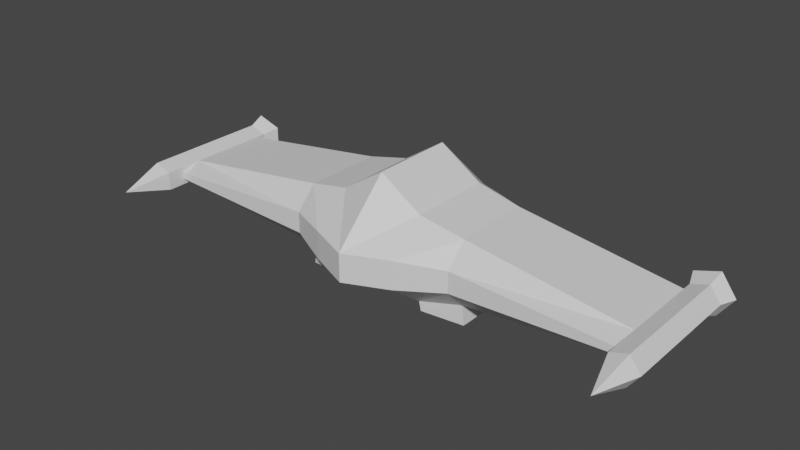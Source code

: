 # Source: vehicle.blend  (saved by Blender 3.6.13; exported with 4.5.12 LTS)
import bpy
from mathutils import Matrix  # noqa: F401  (used for matrix-valued properties, if any)

bpy.ops.wm.read_factory_settings(use_empty=True)
scene = bpy.context.scene
scene.name = 'Scene'

# ---- collections
col_collection = bpy.data.collections.new('Collection'); scene.collection.children.link(col_collection)

# ---- materials (node trees are filled in below, after node groups)
mat_material = bpy.data.materials.new('Material')
mat_material.alpha_threshold = 0.0
mat_material.use_transparent_shadow = False
mat_material.roughness = 0.5
mat_material.line_color = (0.0, 0.0, 0.0, 1.0)

# ---- material node trees
mat_material.use_nodes = True; mat_material.node_tree.nodes.clear()
_N = mat_material.node_tree.nodes; _L = mat_material.node_tree.links
n0 = _N.new('ShaderNodeOutputMaterial'); n0.name = 'Material Output'; n0.location = (300, 300)
n1 = _N.new('ShaderNodeBsdfPrincipled'); n1.name = 'Principled BSDF'; n1.location = (10, 300)
n1.distribution = 'GGX'
n1.subsurface_method = 'RANDOM_WALK_SKIN'
n1.inputs[3].default_value = 1.45
n1.inputs[27].default_value = (0.0, 0.0, 0.0, 1.0)
n1.inputs[28].default_value = 1.0
_L.new(n1.outputs[0], n0.inputs[0])
n0.is_active_output = True

# ---- world
world_world = bpy.data.worlds.new('World'); scene.world = world_world
world_world.use_nodes = True; world_world.node_tree.nodes.clear()
_N = world_world.node_tree.nodes; _L = world_world.node_tree.links
n0 = _N.new('ShaderNodeOutputWorld'); n0.name = 'World Output'; n0.location = (300, 300)
n1 = _N.new('ShaderNodeBackground'); n1.name = 'Background'; n1.location = (10, 300)
n1.inputs[0].default_value = (0.05088, 0.05088, 0.05088, 1.0)
_L.new(n1.outputs[0], n0.inputs[0])
n0.is_active_output = True
world_world.color = (0.05088, 0.05088, 0.05088)
world_world.use_sun_shadow = False
world_world.sun_shadow_jitter_overblur = 0.0

# ---- meshes
me_cube = bpy.data.meshes.new('Cube')
me_cube.from_pydata([(-1.0, 1.0, 1.0), (-1.0, 1.0, -1.0), (-1.0, -1.0, 1.0), (-1.0, -1.0, -1.0), (-1.0, -1.889, -0.3333), (-1.0, -1.889, 0.3333), (-2.029, 1.0, -0.7537), (-2.029, -0.8903, -0.7537), (-2.029, -1.391, 0.2512), (-2.029, -0.8903, 0.7537), (-2.029, 1.0, 0.7537), (-2.029, -1.391, -0.2512), (-5.839, 1.0, -0.2154), (-5.839, -0.8903, -0.2154), (-5.839, -1.391, 0.07506), (-5.839, -0.8903, 0.2154), (-5.839, 1.0, 0.2154), (-5.839, -1.391, -0.07506), (-6.502, 1.0, 5.517e-08), (-6.502, -1.806, 7.942e-08), (-6.248, 1.0, 0.3486), (-6.248, -1.806, 0.3486), (-5.839, -1.806, 0.2154), (-5.839, -1.806, -0.2154), (-6.248, 1.0, -0.3486), (-6.248, -1.806, -0.3486), (-6.135, -2.845, 1.222e-07), (-6.502, 1.242, 5.517e-08), (-6.248, 1.242, 0.3486), (-5.839, 1.242, 0.2154), (-5.839, 1.242, -0.2154), (-6.248, 1.242, -0.3486), (-6.654, 1.607, 8.313e-08), (-6.296, 1.607, 0.4939), (-5.715, 1.607, 0.3052), (-5.715, 1.607, -0.3052), (-6.296, 1.607, -0.4939), (0.0, 1.0, -1.0), (0.0, -1.0, 1.653), (0.0, -1.0, -1.0), (0.0, 1.0, 1.653), (0.0, -2.321, -0.3333), (0.0, -2.321, 0.3333), (1.0, 1.0, 1.0), (1.0, 1.0, -1.0), (1.0, -1.0, 1.0), (1.0, -1.0, -1.0), (1.0, -1.889, -0.3333), (1.0, -1.889, 0.3333), (2.029, 1.0, -0.7537), (2.029, -0.8903, -0.7537), (2.029, -1.391, 0.2512), (2.029, -0.8903, 0.7537), (2.029, 1.0, 0.7537), (2.029, -1.391, -0.2512), (5.839, 1.0, -0.2154), (5.839, -0.8903, -0.2154), (5.839, -1.391, 0.07506), (5.839, -0.8903, 0.2154), (5.839, 1.0, 0.2154), (5.839, -1.391, -0.07506), (6.502, 1.0, 5.517e-08), (6.502, -1.806, 7.942e-08), (6.248, 1.0, 0.3486), (6.248, -1.806, 0.3486), (5.839, -1.806, 0.2154), (5.839, -1.806, -0.2154), (6.248, 1.0, -0.3486), (6.248, -1.806, -0.3486), (6.135, -2.845, 1.222e-07), (6.502, 1.242, 5.517e-08), (6.248, 1.242, 0.3486), (5.839, 1.242, 0.2154), (5.839, 1.242, -0.2154), (6.248, 1.242, -0.3486), (6.654, 1.607, 8.313e-08), (6.296, 1.607, 0.4939), (5.715, 1.607, 0.3052), (5.715, 1.607, -0.3052), (6.296, 1.607, -0.4939), (0.0, 2.009, -0.4226), (-0.4226, 2.009, -0.4226), (-0.8575, 2.009, 0.3185), (-0.8575, 2.009, -0.3185), (-0.4226, 2.009, 0.4226), (0.0, 2.009, 0.4226), (0.4226, 2.009, -0.4226), (0.8575, 2.009, 0.3185), (0.8575, 2.009, -0.3185), (0.4226, 2.009, 0.4226), (-6.338, 1.097, 2.515e-08), (-6.198, 1.097, 0.1926), (-5.971, 1.097, 0.119), (-5.971, 1.097, -0.119), (-6.198, 1.097, -0.1926), (6.338, 1.097, 2.515e-08), (6.198, 1.097, 0.1926), (5.971, 1.097, 0.119), (5.971, 1.097, -0.119), (6.198, 1.097, -0.1926), (-5.385e-09, 1.834, -0.2317), (-0.2317, 1.834, -0.2317), (-0.4701, 1.834, 0.1746), (-0.4701, 1.834, -0.1746), (-0.2317, 1.834, 0.2317), (-5.385e-09, 1.834, 0.2317), (0.2317, 1.834, -0.2317), (0.4701, 1.834, 0.1746), (0.4701, 1.834, -0.1746), (0.2317, 1.834, 0.2317), (1.051, 1.0, -1.214), (1.051, -1.0, -1.214), (2.08, 1.0, -1.214), (2.08, -0.8903, -1.214), (-1.051, 1.0, -1.214), (-1.051, -1.0, -1.214), (-2.08, 1.0, -1.214), (-2.08, -0.8903, -1.214), (1.286, 0.7648, -1.014), (1.286, -0.7384, -1.014), (1.845, 0.7648, -1.014), (1.845, -0.6789, -1.014), (-1.286, 0.7648, -1.014), (-1.286, -0.7384, -1.014), (-1.845, 0.7648, -1.014), (-1.845, -0.6789, -1.014), (1.051, 1.0, -1.214), (1.051, -1.0, -1.214), (2.08, 1.0, -1.214), (2.08, -0.8903, -1.214), (-1.051, 1.0, -1.214), (-1.051, -1.0, -1.214), (-2.08, 1.0, -1.214), (-2.08, -0.8903, -1.214), (1.0, 1.0, 1.0), (0.4226, 2.009, 0.4226), (0.8575, 2.009, 0.3185)], [], [(42, 38, 2, 5), (3, 7, 117, 115), (39, 41, 4, 3), (41, 42, 5, 4), (7, 11, 17, 13), (2, 0, 10, 9), (6, 10, 82, 83), (5, 2, 9, 8), (3, 4, 11, 7), (4, 5, 8, 11), (13, 17, 14, 15, 16, 12), (10, 6, 12, 16), (6, 7, 13, 12), (11, 8, 14, 17), (9, 10, 16, 15), (8, 9, 15, 14), (18, 19, 21, 20), (20, 21, 22, 16), (16, 22, 23, 12), (22, 21, 26), (12, 23, 25, 24), (24, 25, 19, 18), (16, 12, 30, 29), (19, 25, 26), (21, 19, 26), (23, 22, 26), (25, 23, 26), (30, 31, 36, 35), (12, 24, 31, 30), (20, 16, 29, 28), (24, 18, 27, 31), (18, 20, 28, 27), (76, 75, 95, 96), (28, 29, 34, 33), (31, 27, 32, 36), (29, 30, 35, 34), (27, 28, 33, 32), (53, 49, 88, 87), (1, 37, 39, 3), (43, 40, 38, 45), (42, 48, 45, 38), (49, 50, 113, 112), (39, 46, 47, 41), (41, 47, 48, 42), (50, 56, 60, 54), (45, 52, 53, 43), (10, 0, 84, 82), (48, 51, 52, 45), (46, 50, 54, 47), (47, 54, 51, 48), (56, 55, 59, 58, 57, 60), (53, 59, 55, 49), (49, 55, 56, 50), (54, 60, 57, 51), (52, 58, 59, 53), (51, 57, 58, 52), (61, 63, 64, 62), (63, 59, 65, 64), (59, 55, 66, 65), (65, 69, 64), (55, 67, 68, 66), (67, 61, 62, 68), (59, 72, 73, 55), (62, 69, 68), (64, 69, 62), (66, 69, 65), (68, 69, 66), (73, 78, 79, 74), (55, 73, 74, 67), (63, 71, 72, 59), (67, 74, 70, 61), (61, 70, 71, 63), (79, 78, 98, 99), (71, 76, 77, 72), (74, 79, 75, 70), (72, 77, 78, 73), (70, 75, 76, 71), (37, 1, 81, 80), (44, 46, 39, 37), (40, 43, 89, 85), (0, 40, 85, 84), (49, 44, 86, 88), (1, 6, 83, 81), (89, 43, 134, 135), (44, 37, 80, 86), (90, 91, 92, 93, 94), (95, 99, 98, 97, 96), (35, 36, 94, 93), (75, 79, 99, 95), (32, 33, 91, 90), (77, 76, 96, 97), (36, 32, 90, 94), (33, 34, 92, 91), (78, 77, 97, 98), (34, 35, 93, 92), (86, 80, 100, 106), (101, 103, 102, 104, 105, 109, 107, 108, 106, 100), (81, 83, 103, 101), (85, 89, 109, 105), (87, 88, 108, 107), (82, 84, 104, 102), (80, 81, 101, 100), (88, 86, 106, 108), (84, 85, 105, 104), (83, 82, 102, 103), (89, 87, 107, 109), (112, 113, 129, 128), (44, 49, 112, 110), (46, 44, 110, 111), (50, 46, 111, 113), (110, 112, 128, 126), (7, 6, 116, 117), (6, 1, 114, 116), (1, 3, 115, 114), (118, 120, 121, 119), (122, 123, 125, 124), (115, 117, 133, 131), (114, 115, 131, 130), (113, 111, 127, 129), (116, 114, 130, 132), (111, 110, 126, 127), (117, 116, 132, 133), (118, 119, 127, 126), (121, 120, 128, 129), (119, 121, 129, 127), (120, 118, 126, 128), (123, 122, 130, 131), (124, 125, 133, 132), (125, 123, 131, 133), (122, 124, 132, 130), (134, 53, 136, 135), (53, 87, 136), (87, 89, 135, 136), (43, 53, 134), (0, 2, 38, 40)])
_uv = me_cube.uv_layers.new(name='UVMap')
_uv.uv.foreach_set('vector', [0.5417, 0.875, 0.625, 0.9375, 0.625, 1.0, 0.5417, 1.0, 0.375, 1.0, 0.375, 1.0, 0.375, 1.0, 0.375, 1.0, 0.375, 0.875, 0.4583, 0.875, 0.4583, 1.0, 0.375, 1.0, 0.4583, 0.875, 0.5417, 0.875, 0.5417, 1.0, 0.4583, 1.0, 0.375, 1.0, 0.4583, 1.0, 0.4583, 1.0, 0.375, 1.0, 0.875, 0.75, 0.875, 0.5, 0.875, 0.5, 0.875, 0.75, 0.375, 0.25, 0.625, 0.25, 0.625, 0.25, 0.375, 0.25, 0.5417, 1.0, 0.625, 1.0, 0.625, 1.0, 0.5417, 1.0, 0.375, 1.0, 0.4583, 1.0, 0.4583, 1.0, 0.375, 1.0, 0.4583, 1.0, 0.5417, 1.0, 0.5417, 1.0, 0.4583, 1.0, 0.375, 0.0, 0.4583, 0.0, 0.5417, 0.0, 0.625, 0.0, 0.625, 0.25, 0.375, 0.25, 0.625, 0.25, 0.375, 0.25, 0.375, 0.25, 0.625, 0.25, 0.125, 0.5, 0.125, 0.75, 0.125, 0.75, 0.125, 0.5, 0.4583, 1.0, 0.5417, 1.0, 0.5417, 1.0, 0.4583, 1.0, 0.875, 0.75, 0.875, 0.5, 0.875, 0.5, 0.875, 0.75, 0.5417, 1.0, 0.625, 1.0, 0.625, 1.0, 0.5417, 1.0, 1.0, 0.5, 1.0, 1.0, 0.8, 1.0, 0.8, 0.5, 0.8, 0.5, 0.8, 1.0, 0.6, 1.0, 0.6, 0.5, 0.6, 0.5, 0.6, 1.0, 0.4, 1.0, 0.4, 0.5, 0.6, 1.0, 0.8, 1.0, 0.6, 1.0, 0.4, 0.5, 0.4, 1.0, 0.2, 1.0, 0.2, 0.5, 0.2, 0.5, 0.2, 1.0, 2.98e-08, 1.0, 2.98e-08, 0.5, 0.6, 0.5, 0.4, 0.5, 0.4, 0.5, 0.6, 0.5, 2.98e-08, 1.0, 0.2, 1.0, 2.98e-08, 1.0, 0.8, 1.0, 1.0, 1.0, 0.8, 1.0, 0.4, 1.0, 0.6, 1.0, 0.4, 1.0, 0.2, 1.0, 0.4, 1.0, 0.2, 1.0, 0.4, 0.5, 0.2, 0.5, 0.2, 0.5, 0.4, 0.5, 0.4, 0.5, 0.2, 0.5, 0.2, 0.5, 0.4, 0.5, 0.8, 0.5, 0.6, 0.5, 0.6, 0.5, 0.8, 0.5, 0.2, 0.5, 2.98e-08, 0.5, 2.98e-08, 0.5, 0.2, 0.5, 1.0, 0.5, 0.8, 0.5, 0.8, 0.5, 1.0, 0.5, 0.8, 0.5, 1.0, 0.5, 1.0, 0.5, 0.8, 0.5, 0.8, 0.5, 0.6, 0.5, 0.6, 0.5, 0.8, 0.5, 0.2, 0.5, 2.98e-08, 0.5, 2.98e-08, 0.5, 0.2, 0.5, 0.6, 0.5, 0.4, 0.5, 0.4, 0.5, 0.6, 0.5, 1.0, 0.5, 0.8, 0.5, 0.8, 0.5, 1.0, 0.5, 0.625, 0.25, 0.375, 0.25, 0.375, 0.25, 0.625, 0.25, 0.125, 0.5, 0.25, 0.5, 0.25, 0.75, 0.125, 0.75, 0.875, 0.5, 0.8125, 0.5, 0.625, 0.875, 0.625, 1.0, 0.5417, 0.875, 0.5417, 1.0, 0.625, 1.0, 0.625, 0.875, 0.125, 0.5, 0.125, 0.75, 0.125, 0.75, 0.125, 0.5, 0.375, 0.875, 0.375, 1.0, 0.4583, 1.0, 0.4583, 0.875, 0.4583, 0.875, 0.4583, 1.0, 0.5417, 1.0, 0.5417, 0.875, 0.375, 1.0, 0.375, 1.0, 0.4583, 1.0, 0.4583, 1.0, 0.875, 0.75, 0.875, 0.75, 0.875, 0.5, 0.875, 0.5, 0.875, 0.5, 0.875, 0.5, 0.875, 0.5, 0.875, 0.5, 0.5417, 1.0, 0.5417, 1.0, 0.625, 1.0, 0.625, 1.0, 0.375, 1.0, 0.375, 1.0, 0.4583, 1.0, 0.4583, 1.0, 0.4583, 1.0, 0.4583, 1.0, 0.5417, 1.0, 0.5417, 1.0, 0.375, 0.0, 0.375, 0.25, 0.625, 0.25, 0.625, 0.0, 0.5417, 0.0, 0.4583, 0.0, 0.625, 0.25, 0.625, 0.25, 0.375, 0.25, 0.375, 0.25, 0.125, 0.5, 0.125, 0.5, 0.125, 0.75, 0.125, 0.75, 0.4583, 1.0, 0.4583, 1.0, 0.5417, 1.0, 0.5417, 1.0, 0.875, 0.75, 0.875, 0.75, 0.875, 0.5, 0.875, 0.5, 0.5417, 1.0, 0.5417, 1.0, 0.625, 1.0, 0.625, 1.0, 1.0, 0.5, 0.8, 0.5, 0.8, 1.0, 1.0, 1.0, 0.8, 0.5, 0.6, 0.5, 0.6, 1.0, 0.8, 1.0, 0.6, 0.5, 0.4, 0.5, 0.4, 1.0, 0.6, 1.0, 0.6, 1.0, 0.6, 1.0, 0.8, 1.0, 0.4, 0.5, 0.2, 0.5, 0.2, 1.0, 0.4, 1.0, 0.2, 0.5, 2.98e-08, 0.5, 2.98e-08, 1.0, 0.2, 1.0, 0.6, 0.5, 0.6, 0.5, 0.4, 0.5, 0.4, 0.5, 2.98e-08, 1.0, 2.98e-08, 1.0, 0.2, 1.0, 0.8, 1.0, 0.8, 1.0, 1.0, 1.0, 0.4, 1.0, 0.4, 1.0, 0.6, 1.0, 0.2, 1.0, 0.2, 1.0, 0.4, 1.0, 0.4, 0.5, 0.4, 0.5, 0.2, 0.5, 0.2, 0.5, 0.4, 0.5, 0.4, 0.5, 0.2, 0.5, 0.2, 0.5, 0.8, 0.5, 0.8, 0.5, 0.6, 0.5, 0.6, 0.5, 0.2, 0.5, 0.2, 0.5, 2.98e-08, 0.5, 2.98e-08, 0.5, 1.0, 0.5, 1.0, 0.5, 0.8, 0.5, 0.8, 0.5, 0.2, 0.5, 0.4, 0.5, 0.4, 0.5, 0.2, 0.5, 0.8, 0.5, 0.8, 0.5, 0.6, 0.5, 0.6, 0.5, 0.2, 0.5, 0.2, 0.5, 2.98e-08, 0.5, 2.98e-08, 0.5, 0.6, 0.5, 0.6, 0.5, 0.4, 0.5, 0.4, 0.5, 1.0, 0.5, 1.0, 0.5, 0.8, 0.5, 0.8, 0.5, 0.25, 0.5, 0.125, 0.5, 0.125, 0.5, 0.25, 0.5, 0.125, 0.5, 0.125, 0.75, 0.25, 0.75, 0.25, 0.5, 0.8125, 0.5, 0.875, 0.5, 0.875, 0.5, 0.75, 0.5, 0.875, 0.5, 0.75, 0.5, 0.75, 0.5, 0.875, 0.5, 0.125, 0.5, 0.125, 0.5, 0.125, 0.5, 0.125, 0.5, 0.125, 0.5, 0.125, 0.5, 0.125, 0.5, 0.125, 0.5, 0.875, 0.5, 0.875, 0.5, 0.875, 0.5, 0.875, 0.5, 0.125, 0.5, 0.25, 0.5, 0.25, 0.5, 0.125, 0.5, 0.75, 0.49, 0.9783, 0.3242, 0.8911, 0.05584, 0.6089, 0.05584, 0.5217, 0.3242, 0.75, 0.49, 0.5217, 0.3242, 0.6089, 0.05584, 0.8911, 0.05584, 0.9783, 0.3242, 0.4, 0.5, 0.2, 0.5, 0.2, 0.5, 0.4, 0.5, 2.98e-08, 0.5, 0.2, 0.5, 0.2, 0.5, 2.98e-08, 0.5, 1.0, 0.5, 0.8, 0.5, 0.8, 0.5, 1.0, 0.5, 0.6, 0.5, 0.8, 0.5, 0.8, 0.5, 0.6, 0.5, 0.2, 0.5, 2.98e-08, 0.5, 2.98e-08, 0.5, 0.2, 0.5, 0.8, 0.5, 0.6, 0.5, 0.6, 0.5, 0.8, 0.5, 0.4, 0.5, 0.6, 0.5, 0.6, 0.5, 0.4, 0.5, 0.6, 0.5, 0.4, 0.5, 0.4, 0.5, 0.6, 0.5, 0.125, 0.5, 0.25, 0.5, 0.25, 0.5, 0.125, 0.5, 0.125, 0.5, 0.125, 0.5, 0.625, 0.25, 0.875, 0.5, 0.75, 0.5, 0.875, 0.5, 0.875, 0.5, 0.375, 0.25, 0.125, 0.5, 0.25, 0.5, 0.125, 0.5, 0.125, 0.5, 0.125, 0.5, 0.125, 0.5, 0.75, 0.5, 0.875, 0.5, 0.875, 0.5, 0.75, 0.5, 0.625, 0.25, 0.375, 0.25, 0.375, 0.25, 0.625, 0.25, 0.875, 0.5, 0.875, 0.5, 0.875, 0.5, 0.875, 0.5, 0.25, 0.5, 0.125, 0.5, 0.125, 0.5, 0.25, 0.5, 0.125, 0.5, 0.125, 0.5, 0.125, 0.5, 0.125, 0.5, 0.875, 0.5, 0.75, 0.5, 0.75, 0.5, 0.875, 0.5, 0.375, 0.25, 0.625, 0.25, 0.625, 0.25, 0.375, 0.25, 0.875, 0.5, 0.875, 0.5, 0.875, 0.5, 0.875, 0.5, 0.125, 0.5, 0.125, 0.75, 0.125, 0.75, 0.125, 0.5, 0.125, 0.5, 0.125, 0.5, 0.125, 0.5, 0.125, 0.5, 0.125, 0.75, 0.125, 0.5, 0.125, 0.5, 0.125, 0.75, 0.375, 1.0, 0.375, 1.0, 0.375, 1.0, 0.375, 1.0, 0.125, 0.5, 0.125, 0.5, 0.125, 0.5, 0.125, 0.5, 0.125, 0.75, 0.125, 0.5, 0.125, 0.5, 0.125, 0.75, 0.125, 0.5, 0.125, 0.5, 0.125, 0.5, 0.125, 0.5, 0.125, 0.5, 0.125, 0.75, 0.125, 0.75, 0.125, 0.5, 0.125, 0.5299, 0.125, 0.5306, 0.125, 0.7193, 0.125, 0.72, 0.125, 0.5299, 0.125, 0.72, 0.125, 0.7193, 0.125, 0.5306, 0.375, 1.0, 0.375, 1.0, 0.375, 1.0, 0.375, 1.0, 0.125, 0.5, 0.125, 0.75, 0.125, 0.75, 0.125, 0.5, 0.375, 1.0, 0.375, 1.0, 0.375, 1.0, 0.375, 1.0, 0.125, 0.5, 0.125, 0.5, 0.125, 0.5, 0.125, 0.5, 0.125, 0.75, 0.125, 0.5, 0.125, 0.5, 0.125, 0.75, 0.125, 0.75, 0.125, 0.5, 0.125, 0.5, 0.125, 0.75, 0.125, 0.5299, 0.125, 0.72, 0.125, 0.75, 0.125, 0.5, 0.125, 0.7193, 0.125, 0.5306, 0.125, 0.5, 0.125, 0.75, 0.125, 0.72, 0.125, 0.7193, 0.125, 0.75, 0.125, 0.75, 0.125, 0.5306, 0.125, 0.5299, 0.125, 0.5, 0.125, 0.5, 0.125, 0.72, 0.125, 0.5299, 0.125, 0.5, 0.125, 0.75, 0.125, 0.5306, 0.125, 0.7193, 0.125, 0.75, 0.125, 0.5, 0.125, 0.7193, 0.125, 0.72, 0.125, 0.75, 0.125, 0.75, 0.125, 0.5299, 0.125, 0.5306, 0.125, 0.5, 0.125, 0.5, 0.875, 0.5, 0.875, 0.5, 0.875, 0.5, 0.875, 0.5, 0.625, 0.25, 0.625, 0.25, 0.625, 0.25, 0.875, 0.5, 0.875, 0.5, 0.875, 0.5, 0.875, 0.5, 0.875, 0.5, 0.875, 0.5, 0.875, 0.5, 0.875, 0.5, 0.625, 1.0, 0.625, 0.875, 0.75, 0.5])
me_cube.materials.append(mat_material)
me_cube.use_mirror_vertex_groups = False
me_cube.update()

# ---- objects
ob_cube = bpy.data.objects.new('Cube', me_cube)

# ---- transforms, parenting, visibility, modifiers, constraints
ob_cube.location = (0.0, 0.0, 0.0)
ob_cube.lock_rotations_4d = False
ob_cube.empty_display_type = 'ARROWS'
ob_cube.lineart.crease_threshold = 0.0

# ---- collection membership
col_collection.objects.link(ob_cube)

# ---- scene / render settings (as saved in the file)
scene.frame_start = 1; scene.frame_end = 250; scene.frame_set(1)
scene.render.engine = 'BLENDER_EEVEE_NEXT'
scene.cycles.sampling_pattern = 'TABULATED_SOBOL'
scene.view_settings.view_transform = 'Filmic'
bpy.context.view_layer.update()

# ---- added for rendering (the .blend has no active camera and no usable light): camera, sun
cam_auto = bpy.data.cameras.new('AutoCamera')
cam_auto.lens = 50.0
cam_auto.sensor_width = 36.0
cam_auto.clip_end = 1000.0
ob_auto_camera = bpy.data.objects.new('AutoCamera', cam_auto)
scene.collection.objects.link(ob_auto_camera)
ob_auto_camera.location = (13.3729, -16.4655, 10.9179)
ob_auto_camera.rotation_euler = (1.09748, -7.21219e-08, 0.694738)
scene.camera = ob_auto_camera
light_auto_sun = bpy.data.lights.new('AutoSun', 'SUN')
light_auto_sun.energy = 3.0
light_auto_sun.angle = 0.0523599
ob_auto_sun = bpy.data.objects.new('AutoSun', light_auto_sun)
scene.collection.objects.link(ob_auto_sun)
ob_auto_sun.rotation_euler = (0.872665, 0.174533, 0.523599)
bpy.context.view_layer.update()
